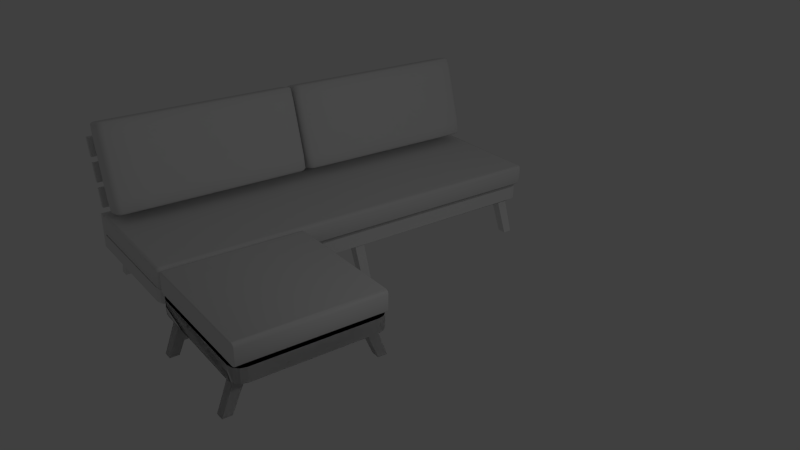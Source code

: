 # Source: chottoCouch.blend  (saved by Blender 2.76.0; exported with 4.5.12 LTS)
import bpy
from mathutils import Matrix  # noqa: F401  (used for matrix-valued properties, if any)

bpy.ops.wm.read_factory_settings(use_empty=True)
scene = bpy.context.scene
scene.name = 'Scene'

# ---- collections
col_collection_1 = bpy.data.collections.new('Collection 1'); scene.collection.children.link(col_collection_1)

# ---- materials (node trees are filled in below, after node groups)
mat_material_002 = bpy.data.materials.new('Material.002')
mat_material_002.alpha_threshold = 0.0
mat_material_002.use_transparent_shadow = False
mat_material_002.roughness = 0.5
mat_material_001 = bpy.data.materials.new('Material.001')
mat_material_001.alpha_threshold = 0.0
mat_material_001.use_transparent_shadow = False
mat_material_001.roughness = 0.5
mat_material_001.specular_intensity = 0.1
mat_material_003 = bpy.data.materials.new('Material.003')
mat_material_003.alpha_threshold = 0.0
mat_material_003.use_transparent_shadow = False
mat_material_003.roughness = 0.5
mat_material_003.specular_intensity = 0.1
mat_material_004 = bpy.data.materials.new('Material.004')
mat_material_004.alpha_threshold = 0.0
mat_material_004.use_transparent_shadow = False
mat_material_004.roughness = 0.6
mat_material_004.specular_intensity = 0.1
mat_material_005 = bpy.data.materials.new('Material.005')
mat_material_005.alpha_threshold = 0.0
mat_material_005.use_transparent_shadow = False
mat_material_005.roughness = 0.6
mat_material_005.specular_intensity = 0.1

# ---- material node trees

# ---- world
world_world = bpy.data.worlds.new('World'); scene.world = world_world
world_world.color = (0.05088, 0.05088, 0.05088)
world_world.use_sun_shadow = False
world_world.sun_shadow_jitter_overblur = 0.0
world_world.cycles.sampling_method = 'MANUAL'
world_world.cycles.sample_map_resolution = 256

# ---- cameras
cam_camera = bpy.data.cameras.new('Camera')
cam_camera.clip_end = 100.0
cam_camera.lens = 35.0
cam_camera.sensor_width = 32.0
cam_camera.sensor_height = 18.0
cam_camera.ortho_scale = 7.314
cam_camera.dof.focus_distance = 0.0
cam_camera.dof.aperture_fstop = 128.0

# ---- lights
light_lamp = bpy.data.lights.new('Lamp', 'POINT')
light_lamp.transmission_factor = 0.0
light_lamp.cutoff_distance = 30.0
light_lamp.energy = 100.0
light_lamp.shadow_buffer_clip_start = 1.001
light_lamp.shadow_soft_size = 0.1
light_lamp.shadow_maximum_resolution = 0.006
light_lamp.use_absolute_resolution = True
light_lamp.cycles.use_multiple_importance_sampling = False

# ---- meshes
me_cube_005 = bpy.data.meshes.new('Cube.005')
me_cube_005.from_pydata([(0.9078, 0.7913, 0.1231), (0.7578, 0.7913, 0.1231), (0.7578, 0.6443, 0.1231), (0.9078, 0.6443, 0.1231), (1.097, 0.7802, -0.3769), (0.969, 0.7802, -0.3769), (0.969, 0.6553, -0.3769), (1.097, 0.6553, -0.3769), (1.008, 0.7423, 0.1231), (0.8415, 0.9842, 0.1231), (0.9221, 0.9615, 0.1231), (0.9814, 0.9034, 0.1231), (1.005, 0.8245, 0.1231), (1.005, 0.8244, 0.3231), (0.9814, 0.9033, 0.3231), (0.9222, 0.9614, 0.3231), (0.8416, 0.9841, 0.3231), (-1.081, 0.6553, -0.3769), (-0.9078, 0.7913, 0.1231), (-0.7578, 0.7913, 0.1231), (-0.7578, 0.6443, 0.1231), (-0.9078, 0.6443, 0.1231), (-1.097, 0.7802, -0.3769), (-0.969, 0.7802, -0.3769), (-0.969, 0.6553, -0.3769), (-1.097, 0.6553, -0.3769), (-1.008, 0.7423, 0.1231), (-0.8415, 0.9842, 0.1231), (-0.9221, 0.9615, 0.1231), (-0.9814, 0.9034, 0.1231), (-1.005, 0.8245, 0.1231), (-1.005, 0.8244, 0.3231), (-0.9814, 0.9033, 0.3231), (-0.9222, 0.9614, 0.3231), (-0.8416, 0.9841, 0.3231), (1.081, 0.6553, -0.3769), (0.9078, -0.7913, 0.1231), (0.7578, -0.7913, 0.1231), (0.7578, -0.6443, 0.1231), (0.9078, -0.6443, 0.1231), (1.097, -0.7802, -0.3769), (0.969, -0.7802, -0.3769), (0.969, -0.6553, -0.3769), (1.097, -0.6553, -0.3769), (1.008, -0.7423, 0.1231), (0.8415, -0.9842, 0.1231), (0.9221, -0.9615, 0.1231), (0.9814, -0.9034, 0.1231), (1.005, -0.8245, 0.1231), (1.005, -0.8244, 0.3231), (0.9814, -0.9033, 0.3231), (0.9222, -0.9614, 0.3231), (0.8416, -0.9841, 0.3231), (-1.081, -0.6553, -0.3769), (1.008, 0.0, 0.1231), (-0.9078, -0.7913, 0.1231), (-0.7578, -0.7913, 0.1231), (-0.7578, -0.6443, 0.1231), (-0.9078, -0.6443, 0.1231), (-1.097, -0.7802, -0.3769), (-0.969, -0.7802, -0.3769), (-0.969, -0.6553, -0.3769), (-1.097, -0.6553, -0.3769), (-1.008, -0.7423, 0.1231), (-0.8415, -0.9842, 0.1231), (-0.9221, -0.9615, 0.1231), (-0.9814, -0.9034, 0.1231), (-1.005, -0.8245, 0.1231), (-1.005, -0.8244, 0.3231), (-0.9814, -0.9033, 0.3231), (-0.9222, -0.9614, 0.3231), (-0.8416, -0.9841, 0.3231), (1.081, -0.6553, -0.3769), (-1.008, 0.0, 0.1231)], [(8, 0), (26, 18), (8, 44), (44, 36), (63, 55)], [(1, 2, 3, 0), (5, 4, 7, 6), (3, 7, 4, 0), (1, 5, 6, 2), (2, 6, 7, 3), (0, 4, 5, 1), (13, 12, 11, 14), (14, 11, 10, 15), (15, 10, 9, 16), (68, 31, 30, 73, 67), (52, 71, 64, 45), (19, 18, 21, 20), (23, 24, 25, 22), (21, 18, 22, 25), (19, 20, 24, 23), (20, 21, 25, 24), (18, 19, 23, 22), (31, 32, 29, 30), (32, 33, 28, 29), (33, 34, 27, 28), (9, 27, 34, 16), (45, 64, 65, 66, 67, 63, 73, 26, 30, 29, 28, 27, 9, 10, 11, 12, 8, 54, 44, 48, 47, 46), (49, 48, 54, 12, 13), (37, 36, 39, 38), (41, 42, 43, 40), (39, 36, 40, 43), (37, 38, 42, 41), (38, 39, 43, 42), (36, 37, 41, 40), (49, 50, 47, 48), (50, 51, 46, 47), (51, 52, 45, 46), (16, 34, 33, 32, 31, 68, 69, 70, 71, 52, 51, 50, 49, 13, 14, 15), (56, 57, 58, 55), (60, 59, 62, 61), (58, 62, 59, 55), (56, 60, 61, 57), (57, 61, 62, 58), (55, 59, 60, 56), (68, 67, 66, 69), (69, 66, 65, 70), (70, 65, 64, 71)])
me_cube_005.materials.append(mat_material_002)
me_cube_005.use_remesh_preserve_volume = False
me_cube_005.use_remesh_preserve_attributes = False
me_cube_005.use_mirror_vertex_groups = False
me_cube_005.update()
me_cube_003 = bpy.data.meshes.new('Cube.003')
me_cube_003.from_pydata([(-1.077, 0.663, 1.67), (-1.063, 0.555, 1.481), (-1.095, 0.5561, 1.659), (-1.107, 0.5553, 1.637), (-0.9851, 0.1352, 1.695), (-0.9317, 0.09066, 1.516), (-0.9857, 0.1154, 1.687), (-0.9818, 0.09789, 1.67), (-1.087, 0.1872, 1.667), (-1.074, 0.1748, 1.478), (-1.106, 0.181, 1.655), (-1.118, 0.1766, 1.633), (-1.075, 0.1527, 1.67), (-1.053, 0.1196, 1.483), (-1.089, 0.1376, 1.659), (-1.097, 0.1249, 1.639), (-1.041, 0.1382, 1.68), (-0.9975, 0.09476, 1.498), (-1.046, 0.1187, 1.671), (-1.046, 0.1018, 1.653), (-0.9842, 2.94, 1.695), (-0.9317, 2.984, 1.516), (-0.9852, 2.96, 1.687), (-0.9816, 2.977, 1.67), (-1.077, 2.413, 1.67), (-1.063, 2.52, 1.481), (-1.095, 2.519, 1.659), (-1.107, 2.52, 1.637), (-1.04, 2.937, 1.68), (-0.9975, 2.98, 1.498), (-1.046, 2.956, 1.671), (-1.046, 2.973, 1.653), (-1.075, 2.922, 1.67), (-1.053, 2.955, 1.483), (-1.089, 2.937, 1.659), (-1.097, 2.95, 1.639), (-1.087, 2.888, 1.667), (-1.074, 2.9, 1.478), (-1.106, 2.894, 1.655), (-1.118, 2.898, 1.633), (-0.9173, 0.1352, 1.713), (-0.8593, 0.09066, 1.536), (-0.9149, 0.1154, 1.706), (-0.9098, 0.09789, 1.689), (-0.7868, 0.662, 1.749), (-0.6661, 0.555, 1.589), (-0.7615, 0.5555, 1.749), (-0.7372, 0.5551, 1.737), (-0.8618, 0.1382, 1.728), (-0.7943, 0.09476, 1.553), (-0.855, 0.1187, 1.722), (-0.8463, 0.1018, 1.706), (-0.8262, 0.1527, 1.738), (-0.7373, 0.1196, 1.568), (-0.8103, 0.1377, 1.734), (-0.793, 0.1249, 1.721), (-0.8088, 0.187, 1.742), (-0.7075, 0.1748, 1.577), (-0.7878, 0.1809, 1.741), (-0.7655, 0.1766, 1.728), (-0.7868, 2.412, 1.749), (-0.6661, 2.52, 1.589), (-0.7615, 2.519, 1.749), (-0.7372, 2.52, 1.737), (-0.9164, 2.94, 1.713), (-0.8593, 2.984, 1.536), (-0.9144, 2.96, 1.706), (-0.9096, 2.977, 1.689), (-0.8088, 2.888, 1.742), (-0.7075, 2.9, 1.577), (-0.7878, 2.894, 1.741), (-0.7655, 2.898, 1.728), (-0.8262, 2.922, 1.738), (-0.7373, 2.955, 1.568), (-0.8103, 2.937, 1.734), (-0.793, 2.95, 1.721), (-0.8616, 2.937, 1.728), (-0.7943, 2.98, 1.553), (-0.855, 2.956, 1.722), (-0.8463, 2.973, 1.706), (-0.6104, 0.1579, 0.5039), (-0.6783, 0.09107, 0.7023), (-0.6178, 0.1282, 0.5128), (-0.6282, 0.1019, 0.5374), (-0.8092, 0.555, 0.6678), (-0.6824, 0.6627, 0.4851), (-0.7495, 0.5552, 0.5055), (-0.7149, 0.5558, 0.4873), (-0.7441, 0.09518, 0.6846), (-0.6614, 0.1599, 0.4902), (-0.6916, 0.1057, 0.5203), (-0.6758, 0.1311, 0.4971), (-0.7989, 0.1199, 0.6698), (-0.6861, 0.1688, 0.4835), (-0.741, 0.1279, 0.507), (-0.7128, 0.147, 0.4872), (-0.8206, 0.1749, 0.6641), (-0.6935, 0.193, 0.4816), (-0.7605, 0.1775, 0.5019), (-0.7266, 0.1841, 0.4836), (-0.6824, 2.411, 0.4851), (-0.8092, 2.52, 0.6678), (-0.7149, 2.518, 0.4873), (-0.7495, 2.52, 0.5055), (-0.6784, 2.984, 0.7023), (-0.6118, 2.917, 0.5035), (-0.6285, 2.973, 0.5373), (-0.6187, 2.947, 0.5125), (-0.6935, 2.882, 0.4816), (-0.8206, 2.9, 0.6641), (-0.7266, 2.891, 0.4836), (-0.7605, 2.897, 0.5019), (-0.686, 2.906, 0.4835), (-0.7989, 2.955, 0.6698), (-0.7128, 2.928, 0.4872), (-0.741, 2.947, 0.507), (-0.6617, 2.915, 0.4901), (-0.744, 2.98, 0.6846), (-0.6759, 2.944, 0.4971), (-0.6916, 2.969, 0.5203), (-0.4401, 0.6641, 0.5506), (-0.4132, 0.555, 0.7755), (-0.41, 0.5566, 0.5698), (-0.3895, 0.5555, 0.6029), (-0.6059, 0.09107, 0.7218), (-0.5446, 0.1579, 0.5217), (-0.5567, 0.1019, 0.5567), (-0.5481, 0.1282, 0.5316), (-0.4596, 0.1933, 0.5446), (-0.4546, 0.1749, 0.7628), (-0.4347, 0.1841, 0.5622), (-0.4171, 0.1775, 0.5945), (-0.4705, 0.1687, 0.5416), (-0.4843, 0.1199, 0.7546), (-0.4535, 0.147, 0.557), (-0.4433, 0.1279, 0.5872), (-0.4954, 0.1599, 0.5349), (-0.541, 0.09517, 0.7393), (-0.4917, 0.1311, 0.5467), (-0.4944, 0.1057, 0.5734), (-0.546, 2.917, 0.5213), (-0.606, 2.984, 0.7218), (-0.5489, 2.947, 0.5313), (-0.557, 2.973, 0.5566), (-0.4132, 2.52, 0.7755), (-0.44, 2.412, 0.5506), (-0.3895, 2.52, 0.6029), (-0.41, 2.519, 0.5698), (-0.4957, 2.915, 0.5348), (-0.541, 2.98, 0.7393), (-0.4917, 2.944, 0.5467), (-0.4944, 2.969, 0.5734), (-0.4705, 2.906, 0.5416), (-0.4842, 2.955, 0.7546), (-0.4535, 2.928, 0.557), (-0.4433, 2.947, 0.5872), (-0.4596, 2.882, 0.5446), (-0.4546, 2.9, 0.7628), (-0.4347, 2.891, 0.5622), (-0.4171, 2.897, 0.5945)], [], [(41, 5, 81, 124), (77, 149, 141, 65), (1, 25, 101, 84), (96, 9, 1, 84), (21, 104, 117, 29), (37, 109, 101, 25), (21, 65, 141, 104), (92, 13, 9, 96), (88, 17, 13, 92), (33, 113, 109, 37), (29, 117, 113, 33), (53, 133, 129, 57), (61, 45, 121, 144), (61, 144, 157, 69), (69, 157, 153, 73), (41, 124, 137, 49), (49, 137, 133, 53), (73, 153, 149, 77), (57, 129, 121, 45), (81, 5, 17, 88), (4, 16, 18, 6), (6, 18, 19, 7), (7, 19, 17, 5), (16, 12, 14, 18), (18, 14, 15, 19), (19, 15, 13, 17), (12, 8, 10, 14), (14, 10, 11, 15), (15, 11, 9, 13), (8, 0, 2, 10), (10, 2, 3, 11), (11, 3, 1, 9), (28, 20, 22, 30), (30, 22, 23, 31), (31, 23, 21, 29), (32, 28, 30, 34), (34, 30, 31, 35), (35, 31, 29, 33), (36, 32, 34, 38), (38, 34, 35, 39), (39, 35, 33, 37), (24, 36, 38, 26), (26, 38, 39, 27), (27, 39, 37, 25), (68, 60, 62, 70), (70, 62, 63, 71), (71, 63, 61, 69), (72, 68, 70, 74), (74, 70, 71, 75), (75, 71, 69, 73), (76, 72, 74, 78), (78, 74, 75, 79), (79, 75, 73, 77), (64, 76, 78, 66), (66, 78, 79, 67), (67, 79, 77, 65), (48, 40, 42, 50), (50, 42, 43, 51), (51, 43, 41, 49), (52, 48, 50, 54), (54, 50, 51, 55), (55, 51, 49, 53), (56, 52, 54, 58), (58, 54, 55, 59), (59, 55, 53, 57), (44, 56, 58, 46), (46, 58, 59, 47), (47, 59, 57, 45), (0, 24, 26, 2), (2, 26, 27, 3), (3, 27, 25, 1), (40, 4, 6, 42), (42, 6, 7, 43), (43, 7, 5, 41), (45, 61, 63, 47), (47, 63, 62, 46), (46, 62, 60, 44), (65, 21, 23, 67), (67, 23, 22, 66), (66, 22, 20, 64), (40, 48, 52, 56, 44, 60, 68, 72, 76, 64, 20, 28, 32, 36, 24, 0, 8, 12, 16, 4), (89, 80, 82, 91), (91, 82, 83, 90), (90, 83, 81, 88), (93, 89, 91, 95), (95, 91, 90, 94), (94, 90, 88, 92), (97, 93, 95, 99), (99, 95, 94, 98), (98, 94, 92, 96), (85, 97, 99, 87), (87, 99, 98, 86), (86, 98, 96, 84), (105, 116, 118, 107), (107, 118, 119, 106), (106, 119, 117, 104), (116, 112, 114, 118), (118, 114, 115, 119), (119, 115, 113, 117), (112, 108, 110, 114), (114, 110, 111, 115), (115, 111, 109, 113), (108, 100, 102, 110), (110, 102, 103, 111), (111, 103, 101, 109), (145, 156, 158, 147), (147, 158, 159, 146), (146, 159, 157, 144), (156, 152, 154, 158), (158, 154, 155, 159), (159, 155, 153, 157), (152, 148, 150, 154), (154, 150, 151, 155), (155, 151, 149, 153), (148, 140, 142, 150), (150, 142, 143, 151), (151, 143, 141, 149), (125, 136, 138, 127), (127, 138, 139, 126), (126, 139, 137, 124), (136, 132, 134, 138), (138, 134, 135, 139), (139, 135, 133, 137), (132, 128, 130, 134), (134, 130, 131, 135), (135, 131, 129, 133), (128, 120, 122, 130), (130, 122, 123, 131), (131, 123, 121, 129), (100, 85, 87, 102), (102, 87, 86, 103), (103, 86, 84, 101), (124, 81, 83, 126), (126, 83, 82, 127), (127, 82, 80, 125), (104, 141, 143, 106), (106, 143, 142, 107), (107, 142, 140, 105), (144, 121, 123, 146), (146, 123, 122, 147), (147, 122, 120, 145), (80, 89, 93, 97, 85, 100, 108, 112, 116, 105, 140, 148, 152, 156, 145, 120, 128, 132, 136, 125)])
me_cube_003.polygons.foreach_set('use_smooth', [True] * 142)
me_cube_003.materials.append(mat_material_001)
me_cube_003.use_remesh_preserve_volume = False
me_cube_003.use_remesh_preserve_attributes = False
me_cube_003.use_mirror_vertex_groups = False
me_cube_003.update()
me_cube_002 = bpy.data.meshes.new('Cube.002')
me_cube_002.from_pydata([(-1.077, -0.513, 1.67), (-1.063, -0.405, 1.481), (-1.095, -0.4061, 1.659), (-1.107, -0.4053, 1.637), (-0.9851, 0.01477, 1.695), (-0.9317, 0.05934, 1.516), (-0.9857, 0.03461, 1.687), (-0.9818, 0.05211, 1.67), (-1.087, -0.03716, 1.667), (-1.074, -0.0248, 1.478), (-1.106, -0.03097, 1.655), (-1.118, -0.02657, 1.633), (-1.075, -0.002654, 1.67), (-1.053, 0.03041, 1.483), (-1.089, 0.01237, 1.659), (-1.097, 0.02511, 1.639), (-1.041, 0.0118, 1.68), (-0.9975, 0.05524, 1.498), (-1.046, 0.03128, 1.671), (-1.046, 0.04822, 1.653), (-0.9842, -2.79, 1.695), (-0.9317, -2.834, 1.516), (-0.9852, -2.81, 1.687), (-0.9816, -2.827, 1.67), (-1.077, -2.263, 1.67), (-1.063, -2.37, 1.481), (-1.095, -2.369, 1.659), (-1.107, -2.37, 1.637), (-1.04, -2.787, 1.68), (-0.9975, -2.83, 1.498), (-1.046, -2.806, 1.671), (-1.046, -2.823, 1.653), (-1.075, -2.772, 1.67), (-1.053, -2.805, 1.483), (-1.089, -2.787, 1.659), (-1.097, -2.8, 1.639), (-1.087, -2.738, 1.667), (-1.074, -2.75, 1.478), (-1.106, -2.744, 1.655), (-1.118, -2.748, 1.633), (-0.9173, 0.01478, 1.713), (-0.8593, 0.05934, 1.536), (-0.9149, 0.03461, 1.706), (-0.9098, 0.05211, 1.689), (-0.7868, -0.512, 1.749), (-0.6661, -0.405, 1.589), (-0.7615, -0.4055, 1.749), (-0.7372, -0.4051, 1.737), (-0.8618, 0.0118, 1.728), (-0.7943, 0.05524, 1.553), (-0.855, 0.03128, 1.722), (-0.8463, 0.04821, 1.706), (-0.8262, -0.002676, 1.738), (-0.7373, 0.03039, 1.568), (-0.8103, 0.01234, 1.734), (-0.793, 0.02508, 1.721), (-0.8088, -0.03698, 1.742), (-0.7075, -0.02483, 1.577), (-0.7878, -0.03092, 1.741), (-0.7655, -0.02659, 1.728), (-0.7868, -2.262, 1.749), (-0.6661, -2.37, 1.589), (-0.7615, -2.369, 1.749), (-0.7372, -2.37, 1.737), (-0.9164, -2.79, 1.713), (-0.8593, -2.834, 1.536), (-0.9144, -2.81, 1.706), (-0.9096, -2.827, 1.689), (-0.8088, -2.738, 1.742), (-0.7075, -2.75, 1.577), (-0.7878, -2.744, 1.741), (-0.7655, -2.748, 1.728), (-0.8262, -2.772, 1.738), (-0.7373, -2.805, 1.568), (-0.8103, -2.787, 1.734), (-0.793, -2.8, 1.721), (-0.8616, -2.787, 1.728), (-0.7943, -2.83, 1.553), (-0.855, -2.806, 1.722), (-0.8463, -2.823, 1.706), (-0.6104, -0.007886, 0.5039), (-0.6783, 0.05893, 0.7023), (-0.6178, 0.02183, 0.5128), (-0.6282, 0.04808, 0.5374), (-0.8092, -0.405, 0.6678), (-0.6824, -0.5127, 0.4851), (-0.7495, -0.4052, 0.5055), (-0.7149, -0.4058, 0.4873), (-0.7441, 0.05482, 0.6846), (-0.6614, -0.009882, 0.4902), (-0.6916, 0.04429, 0.5203), (-0.6758, 0.01888, 0.4971), (-0.7989, 0.03007, 0.6698), (-0.6861, -0.01876, 0.4835), (-0.741, 0.0221, 0.507), (-0.7128, 0.002995, 0.4872), (-0.8206, -0.02491, 0.6641), (-0.6935, -0.04304, 0.4816), (-0.7605, -0.02755, 0.5019), (-0.7266, -0.03405, 0.4836), (-0.6824, -2.261, 0.4851), (-0.8092, -2.37, 0.6678), (-0.7149, -2.368, 0.4873), (-0.7495, -2.37, 0.5055), (-0.6784, -2.834, 0.7023), (-0.6118, -2.767, 0.5035), (-0.6285, -2.823, 0.5373), (-0.6187, -2.797, 0.5125), (-0.6935, -2.732, 0.4816), (-0.8206, -2.75, 0.6641), (-0.7266, -2.741, 0.4836), (-0.7605, -2.747, 0.5019), (-0.686, -2.756, 0.4835), (-0.7989, -2.805, 0.6698), (-0.7128, -2.778, 0.4872), (-0.741, -2.797, 0.507), (-0.6617, -2.765, 0.4901), (-0.744, -2.83, 0.6846), (-0.6759, -2.794, 0.4971), (-0.6916, -2.819, 0.5203), (-0.4401, -0.5141, 0.5506), (-0.4132, -0.405, 0.7755), (-0.41, -0.4066, 0.5698), (-0.3895, -0.4055, 0.6029), (-0.6059, 0.05893, 0.7218), (-0.5446, -0.007895, 0.5217), (-0.5567, 0.04808, 0.5567), (-0.5481, 0.02183, 0.5316), (-0.4596, -0.04333, 0.5446), (-0.4546, -0.02489, 0.7628), (-0.4347, -0.03414, 0.5622), (-0.4171, -0.02754, 0.5945), (-0.4705, -0.01875, 0.5416), (-0.4843, 0.03009, 0.7546), (-0.4535, 0.00302, 0.557), (-0.4433, 0.02214, 0.5872), (-0.4954, -0.009882, 0.5349), (-0.541, 0.05483, 0.7393), (-0.4917, 0.01889, 0.5467), (-0.4944, 0.04429, 0.5734), (-0.546, -2.767, 0.5213), (-0.606, -2.834, 0.7218), (-0.5489, -2.797, 0.5313), (-0.557, -2.823, 0.5566), (-0.4132, -2.37, 0.7755), (-0.44, -2.262, 0.5506), (-0.3895, -2.37, 0.6029), (-0.41, -2.369, 0.5698), (-0.4957, -2.765, 0.5348), (-0.541, -2.83, 0.7393), (-0.4917, -2.794, 0.5467), (-0.4944, -2.819, 0.5734), (-0.4705, -2.756, 0.5416), (-0.4842, -2.805, 0.7546), (-0.4535, -2.778, 0.557), (-0.4433, -2.797, 0.5872), (-0.4596, -2.732, 0.5446), (-0.4546, -2.75, 0.7628), (-0.4347, -2.741, 0.5622), (-0.4171, -2.747, 0.5945)], [], [(41, 124, 81, 5), (77, 65, 141, 149), (1, 84, 101, 25), (96, 84, 1, 9), (21, 29, 117, 104), (37, 25, 101, 109), (21, 104, 141, 65), (92, 96, 9, 13), (88, 92, 13, 17), (33, 37, 109, 113), (29, 33, 113, 117), (53, 57, 129, 133), (61, 144, 121, 45), (61, 69, 157, 144), (69, 73, 153, 157), (41, 49, 137, 124), (49, 53, 133, 137), (73, 77, 149, 153), (57, 45, 121, 129), (81, 88, 17, 5), (4, 6, 18, 16), (6, 7, 19, 18), (7, 5, 17, 19), (16, 18, 14, 12), (18, 19, 15, 14), (19, 17, 13, 15), (12, 14, 10, 8), (14, 15, 11, 10), (15, 13, 9, 11), (8, 10, 2, 0), (10, 11, 3, 2), (11, 9, 1, 3), (28, 30, 22, 20), (30, 31, 23, 22), (31, 29, 21, 23), (32, 34, 30, 28), (34, 35, 31, 30), (35, 33, 29, 31), (36, 38, 34, 32), (38, 39, 35, 34), (39, 37, 33, 35), (24, 26, 38, 36), (26, 27, 39, 38), (27, 25, 37, 39), (68, 70, 62, 60), (70, 71, 63, 62), (71, 69, 61, 63), (72, 74, 70, 68), (74, 75, 71, 70), (75, 73, 69, 71), (76, 78, 74, 72), (78, 79, 75, 74), (79, 77, 73, 75), (64, 66, 78, 76), (66, 67, 79, 78), (67, 65, 77, 79), (48, 50, 42, 40), (50, 51, 43, 42), (51, 49, 41, 43), (52, 54, 50, 48), (54, 55, 51, 50), (55, 53, 49, 51), (56, 58, 54, 52), (58, 59, 55, 54), (59, 57, 53, 55), (44, 46, 58, 56), (46, 47, 59, 58), (47, 45, 57, 59), (0, 2, 26, 24), (2, 3, 27, 26), (3, 1, 25, 27), (40, 42, 6, 4), (42, 43, 7, 6), (43, 41, 5, 7), (45, 47, 63, 61), (47, 46, 62, 63), (46, 44, 60, 62), (65, 67, 23, 21), (67, 66, 22, 23), (66, 64, 20, 22), (40, 4, 16, 12, 8, 0, 24, 36, 32, 28, 20, 64, 76, 72, 68, 60, 44, 56, 52, 48), (89, 91, 82, 80), (91, 90, 83, 82), (90, 88, 81, 83), (93, 95, 91, 89), (95, 94, 90, 91), (94, 92, 88, 90), (97, 99, 95, 93), (99, 98, 94, 95), (98, 96, 92, 94), (85, 87, 99, 97), (87, 86, 98, 99), (86, 84, 96, 98), (105, 107, 118, 116), (107, 106, 119, 118), (106, 104, 117, 119), (116, 118, 114, 112), (118, 119, 115, 114), (119, 117, 113, 115), (112, 114, 110, 108), (114, 115, 111, 110), (115, 113, 109, 111), (108, 110, 102, 100), (110, 111, 103, 102), (111, 109, 101, 103), (145, 147, 158, 156), (147, 146, 159, 158), (146, 144, 157, 159), (156, 158, 154, 152), (158, 159, 155, 154), (159, 157, 153, 155), (152, 154, 150, 148), (154, 155, 151, 150), (155, 153, 149, 151), (148, 150, 142, 140), (150, 151, 143, 142), (151, 149, 141, 143), (125, 127, 138, 136), (127, 126, 139, 138), (126, 124, 137, 139), (136, 138, 134, 132), (138, 139, 135, 134), (139, 137, 133, 135), (132, 134, 130, 128), (134, 135, 131, 130), (135, 133, 129, 131), (128, 130, 122, 120), (130, 131, 123, 122), (131, 129, 121, 123), (100, 102, 87, 85), (102, 103, 86, 87), (103, 101, 84, 86), (124, 126, 83, 81), (126, 127, 82, 83), (127, 125, 80, 82), (104, 106, 143, 141), (106, 107, 142, 143), (107, 105, 140, 142), (144, 146, 123, 121), (146, 147, 122, 123), (147, 145, 120, 122), (80, 125, 136, 132, 128, 120, 145, 156, 152, 148, 140, 105, 116, 112, 108, 100, 85, 97, 93, 89)])
me_cube_002.polygons.foreach_set('use_smooth', [True] * 142)
me_cube_002.materials.append(mat_material_003)
me_cube_002.use_remesh_preserve_volume = False
me_cube_002.use_remesh_preserve_attributes = False
me_cube_002.use_mirror_vertex_groups = False
me_cube_002.update()
me_cube_001 = bpy.data.meshes.new('Cube.001')
me_cube_001.from_pydata([(-0.8335, 3.038, 0.377), (-0.8295, 3.013, 0.4203), (-0.8324, 3.032, 0.402), (-0.8395, 2.984, 0.427), (-0.8657, 3.029, 0.377), (-0.8526, 3.007, 0.4203), (-0.8622, 3.023, 0.402), (-0.845, 2.979, 0.427), (-0.8894, 3.005, 0.377), (-0.8672, 2.992, 0.4203), (-0.8835, 3.002, 0.402), (-0.8987, 2.973, 0.377), (-0.8739, 2.969, 0.4203), (-0.8921, 2.972, 0.402), (1.014, 2.973, 0.377), (0.9889, 2.969, 0.4203), (1.007, 2.972, 0.402), (0.96, 2.979, 0.427), (1.004, 3.005, 0.377), (0.9822, 2.992, 0.4203), (0.9985, 3.002, 0.402), (0.9545, 2.984, 0.427), (0.9808, 3.029, 0.377), (0.9676, 3.007, 0.4203), (0.9772, 3.023, 0.402), (0.9485, 3.038, 0.377), (0.9446, 3.013, 0.4203), (0.9475, 3.032, 0.402), (-0.8664, 2.968, 0.1294), (-0.8964, 2.973, 0.1595), (-0.8606, 2.988, 0.1294), (-0.8873, 3.004, 0.1595), (-0.8487, 3.0, 0.1294), (-0.8645, 3.027, 0.1595), (-0.8284, 3.006, 0.1294), (-0.8332, 3.036, 0.1595), (0.9433, 3.006, 0.1294), (0.9481, 3.036, 0.1595), (0.9637, 3.0, 0.1294), (0.9795, 3.027, 0.1595), (0.9755, 2.988, 0.1294), (1.002, 3.004, 0.1595), (0.9814, 2.968, 0.1294), (1.011, 2.973, 0.1595), (-0.8335, -2.888, 0.377), (-0.8295, -2.863, 0.4203), (-0.8324, -2.882, 0.402), (-0.8395, -2.834, 0.427), (-0.8657, -2.879, 0.377), (-0.8526, -2.857, 0.4203), (-0.8622, -2.873, 0.402), (-0.845, -2.829, 0.427), (-0.8894, -2.855, 0.377), (-0.8672, -2.842, 0.4203), (-0.8835, -2.852, 0.402), (-0.8987, -2.823, 0.377), (-0.8739, -2.819, 0.4203), (-0.8921, -2.822, 0.402), (1.014, -2.823, 0.377), (0.9889, -2.819, 0.4203), (1.007, -2.822, 0.402), (0.96, -2.829, 0.427), (1.004, -2.855, 0.377), (0.9822, -2.842, 0.4203), (0.9985, -2.852, 0.402), (0.9545, -2.834, 0.427), (0.9808, -2.879, 0.377), (0.9676, -2.857, 0.4203), (0.9772, -2.873, 0.402), (0.9485, -2.888, 0.377), (0.9446, -2.863, 0.4203), (0.9475, -2.882, 0.402), (-0.8664, -2.818, 0.1294), (-0.8964, -2.823, 0.1595), (-0.8606, -2.838, 0.1294), (-0.8873, -2.854, 0.1595), (-0.8487, -2.85, 0.1294), (-0.8645, -2.877, 0.1595), (-0.8284, -2.856, 0.1294), (-0.8332, -2.886, 0.1595), (0.9433, -2.856, 0.1294), (0.9481, -2.886, 0.1595), (0.9637, -2.85, 0.1294), (0.9795, -2.877, 0.1595), (0.9755, -2.838, 0.1294), (1.002, -2.854, 0.1595), (0.9814, -2.818, 0.1294), (1.011, -2.823, 0.1595)], [], [(18, 41, 39, 22), (72, 73, 29, 28), (12, 56, 53, 51, 7, 9), (15, 59, 60, 16), (87, 43, 14, 58), (5, 1, 2, 6), (6, 2, 0, 4), (7, 3, 5, 9), (9, 5, 6, 10), (10, 6, 4, 8), (3, 21, 23, 26, 1, 5), (12, 9, 10, 13), (13, 10, 8, 11), (36, 34, 35, 37), (2, 27, 25, 0), (19, 15, 16, 20), (20, 16, 14, 18), (21, 17, 19, 23), (23, 19, 20, 24), (24, 20, 18, 22), (26, 23, 24, 27), (27, 24, 22, 25), (11, 55, 57, 13), (1, 26, 27, 2), (34, 32, 33, 35), (22, 39, 37, 25), (32, 30, 31, 33), (0, 25, 37, 35), (30, 28, 29, 31), (14, 43, 41, 18), (13, 57, 56, 12), (4, 33, 31, 8), (16, 60, 58, 14), (17, 61, 63, 59, 15, 19), (42, 40, 41, 43), (55, 11, 29, 73), (40, 38, 39, 41), (0, 35, 33, 4), (38, 36, 37, 39), (7, 51, 47, 65, 61, 17, 21, 3), (87, 86, 42, 43), (8, 31, 29, 11), (62, 66, 83, 85), (49, 50, 46, 45), (50, 48, 44, 46), (51, 53, 49, 47), (53, 54, 50, 49), (54, 52, 48, 50), (47, 49, 45, 70, 67, 65), (56, 57, 54, 53), (57, 55, 52, 54), (80, 81, 79, 78), (46, 44, 69, 71), (63, 64, 60, 59), (64, 62, 58, 60), (65, 67, 63, 61), (67, 68, 64, 63), (68, 66, 62, 64), (70, 71, 68, 67), (71, 69, 66, 68), (45, 46, 71, 70), (78, 79, 77, 76), (66, 69, 81, 83), (76, 77, 75, 74), (44, 79, 81, 69), (74, 75, 73, 72), (58, 62, 85, 87), (48, 52, 75, 77), (86, 87, 85, 84), (84, 85, 83, 82), (44, 48, 77, 79), (82, 83, 81, 80), (52, 55, 73, 75), (86, 84, 82, 80, 78, 76, 74, 72, 28, 30, 32, 34, 36, 38, 40, 42)])
me_cube_001.polygons.foreach_set('use_smooth', [True] * 74)
me_cube_001.materials.append(mat_material_004)
me_cube_001.use_remesh_preserve_volume = False
me_cube_001.use_remesh_preserve_attributes = False
me_cube_001.use_mirror_vertex_groups = False
me_cube_001.update()
me_cube = bpy.data.meshes.new('Cube')
me_cube.from_pydata([(0.9, 2.816, -0.1), (0.75, 2.816, -0.1), (0.75, 2.669, -0.1), (0.9, 2.669, -0.1), (1.089, 2.805, -0.6), (0.9613, 2.805, -0.6), (0.9613, 2.68, -0.6), (1.089, 2.68, -0.6), (1.0, 2.767, -0.1), (0.8338, 3.008, -0.1), (0.9143, 2.986, -0.1), (0.9736, 2.928, -0.1), (0.9968, 2.849, -0.1), (0.9968, 2.849, 0.1), (0.9737, 2.928, 0.1), (0.9144, 2.986, 0.1), (0.8339, 3.008, 0.1), (0.9, 0.1451, -0.1), (0.75, 0.1451, -0.1), (1.089, 0.1395, -0.6), (0.9613, 0.1395, -0.6), (-0.9, 2.816, -0.1), (-0.75, 2.816, -0.1), (-0.75, 2.669, -0.1), (-0.9, 2.669, -0.1), (-1.089, 2.805, -0.6), (-0.9613, 2.805, -0.6), (-0.9613, 2.68, -0.6), (-1.089, 2.68, -0.6), (-0.9, 0.1451, -0.1), (-0.75, 0.1451, -0.1), (-1.089, 0.1395, -0.6), (-0.9613, 0.1395, -0.6), (-1.0, 3.012, -0.1), (-0.9, 3.012, 0.1), (-0.9, 3.012, 0.4), (-1.0, 3.012, 0.4), (-1.0, 2.816, 0.4), (-1.0, 2.669, 0.4), (-0.9, 2.816, 0.4), (-0.9, 2.669, 0.4), (-1.3, 2.816, 1.4), (-1.3, 2.669, 1.4), (-1.2, 2.816, 1.4), (-1.2, 2.669, 1.4), (-1.0, 0.1451, 0.4), (-0.9, 0.1451, 0.4), (-1.3, 0.1451, 1.4), (-1.2, 0.1451, 1.4), (-0.95, 2.816, 0.5667), (-1.0, 2.816, 0.7333), (-1.05, 2.816, 0.9), (-1.1, 2.816, 1.067), (-1.15, 2.816, 1.233), (-1.15, 2.669, 1.233), (-1.1, 2.669, 1.067), (-1.05, 2.669, 0.9), (-1.0, 2.669, 0.7333), (-0.95, 2.669, 0.5667), (-0.9373, 2.852, 0.525), (-1.012, 2.852, 0.775), (-1.037, 2.852, 0.8583), (-1.2, 2.852, 1.442), (-1.136, 2.852, 1.192), (-0.9312, 3.004, 0.525), (-1.004, 3.004, 0.775), (-1.028, 3.004, 0.8583), (-1.1, 3.004, 1.108), (-1.125, 3.004, 1.192), (-1.2, 3.004, 1.442), (-0.8808, 3.004, 0.525), (-0.9532, 3.004, 0.775), (-0.9769, 3.004, 0.8583), (-1.05, 3.004, 1.108), (-1.075, 3.004, 1.192), (-1.15, 3.004, 1.442), (1.0, 0.07156, -0.1), (0.9, -2.672, -0.1), (0.75, -2.672, -0.1), (0.75, -2.525, -0.1), (0.9, -2.525, -0.1), (1.089, -2.661, -0.6), (0.9613, -2.661, -0.6), (0.9613, -2.536, -0.6), (1.089, -2.536, -0.6), (1.0, -2.623, -0.1), (0.8338, -2.865, -0.1), (0.9143, -2.843, -0.1), (0.9736, -2.785, -0.1), (0.9968, -2.706, -0.1), (0.9968, -2.706, 0.1), (0.9737, -2.784, 0.1), (0.9144, -2.843, 0.1), (0.8339, -2.865, 0.1), (0.9, 0.07156, -0.1), (0.9, -0.001939, -0.1), (0.75, -0.001939, -0.1), (0.75, 0.07156, -0.1), (1.089, 0.003574, -0.6), (0.9613, 0.003574, -0.6), (-1.0, 0.07156, -0.1), (-1.0, 0.07156, 0.1), (-0.9, -2.672, -0.1), (-0.75, -2.672, -0.1), (-0.75, -2.525, -0.1), (-0.9, -2.525, -0.1), (-1.089, -2.661, -0.6), (-0.9613, -2.661, -0.6), (-0.9613, -2.536, -0.6), (-1.089, -2.536, -0.6), (-0.9, 0.07156, -0.1), (-0.9, -0.001939, -0.1), (-0.75, -0.001939, -0.1), (-0.75, 0.07156, -0.1), (-1.089, 0.003574, -0.6), (-0.9613, 0.003574, -0.6), (-1.0, -2.868, -0.1), (-0.9, 0.07156, 0.1), (-0.9, -2.868, 0.1), (-0.9, -2.868, 0.4), (-1.0, -2.868, 0.4), (-1.0, -2.672, 0.4), (-1.0, -2.525, 0.4), (-0.9, -2.672, 0.4), (-0.9, -2.525, 0.4), (-1.3, -2.672, 1.4), (-1.3, -2.525, 1.4), (-1.2, -2.672, 1.4), (-1.2, -2.525, 1.4), (-1.0, -0.001939, 0.4), (-0.9, -0.001939, 0.4), (-1.3, -0.001939, 1.4), (-1.2, -0.001939, 1.4), (-0.95, -2.672, 0.5667), (-1.0, -2.672, 0.7333), (-1.05, -2.672, 0.9), (-1.1, -2.672, 1.067), (-1.15, -2.672, 1.233), (-1.15, -2.525, 1.233), (-1.1, -2.525, 1.067), (-1.05, -2.525, 0.9), (-1.0, -2.525, 0.7333), (-0.95, -2.525, 0.5667), (-0.9373, -2.709, 0.525), (-1.012, -2.709, 0.775), (-1.037, -2.709, 0.8583), (-1.112, 0.07156, 1.108), (-1.2, -2.709, 1.442), (-1.136, -2.709, 1.192), (-0.9312, -2.861, 0.525), (-1.004, -2.861, 0.775), (-1.028, -2.861, 0.8583), (-1.1, -2.861, 1.108), (-1.125, -2.861, 1.192), (-1.2, -2.861, 1.442), (-0.8808, -2.861, 0.525), (-0.9532, -2.861, 0.775), (-0.9769, -2.861, 0.8583), (-1.05, -2.861, 1.108), (-1.075, -2.861, 1.192), (-1.15, -2.861, 1.442)], [(8, 0), (97, 94), (110, 100), (76, 113), (21, 33), (101, 117), (85, 77), (102, 116)], [(1, 2, 3, 0), (5, 4, 7, 6), (3, 7, 4, 0), (1, 5, 6, 2), (2, 6, 7, 3), (0, 4, 5, 1), (13, 12, 11, 14), (14, 11, 10, 15), (15, 10, 9, 16), (20, 99, 96, 97, 18), (19, 98, 99, 20), (18, 17, 19, 20), (42, 44, 43, 41), (26, 27, 28, 25), (24, 21, 25, 28), (22, 23, 27, 26), (23, 24, 28, 27), (21, 22, 26, 25), (116, 100, 33, 9, 10, 11, 12, 8, 76, 85, 89, 88, 87, 86), (116, 120, 121, 122, 129, 45, 38, 37, 36, 33, 100), (111, 110, 29, 31, 114), (30, 32, 31, 29), (13, 90, 89, 85, 76, 8, 12), (60, 65, 64, 59, 49, 50), (113, 112, 115, 32, 30), (129, 131, 47, 45), (131, 132, 48, 47), (46, 45, 47, 48), (45, 129, 122, 121, 120, 119, 123, 124, 130, 46, 40, 39, 35, 36, 37, 38), (51, 50, 49, 39, 37, 41, 43, 53, 52), (55, 54, 44, 42, 38, 40, 58, 57, 56), (37, 38, 42, 41), (40, 39, 49, 58), (57, 50, 51, 56), (55, 52, 53, 54), (62, 69, 68, 63, 53, 43), (118, 119, 120, 116, 86, 93), (51, 52, 55, 146, 67, 66, 61), (71, 65, 60, 144, 150, 156), (68, 69, 75, 74), (64, 65, 71, 70), (66, 67, 73, 72), (74, 75, 160, 159), (48, 132, 130, 46), (32, 115, 114, 31), (78, 77, 80, 79), (82, 83, 84, 81), (80, 77, 81, 84), (78, 79, 83, 82), (79, 80, 84, 83), (77, 78, 82, 81), (34, 16, 9, 33, 36, 35), (90, 91, 88, 89), (91, 92, 87, 88), (92, 93, 86, 87), (95, 98, 19, 17, 94), (96, 99, 98, 95), (126, 125, 127, 128), (107, 106, 109, 108), (105, 109, 106, 102), (103, 107, 108, 104), (104, 108, 109, 105), (102, 106, 107, 103), (112, 111, 114, 115), (144, 134, 133, 143, 149, 150), (118, 117, 34, 35, 39, 40, 46, 130, 124, 123, 119), (59, 64, 70, 155, 149, 143), (70, 71, 156, 155), (44, 54, 53, 63, 148, 137, 138, 128, 127, 147, 62, 43), (55, 56, 51, 61, 145, 135, 140, 139, 146), (130, 132, 131, 129), (141, 134, 144, 60, 50, 57, 58, 49, 59, 143, 133, 142), (135, 136, 137, 127, 125, 121, 123, 133, 134), (139, 140, 141, 142, 124, 122, 126, 128, 138), (121, 125, 126, 122), (124, 142, 133, 123), (75, 69, 62, 147, 154, 160), (141, 140, 135, 134), (139, 138, 137, 136), (147, 127, 137, 148, 153, 154), (73, 67, 146, 152, 158), (135, 145, 151, 152, 146, 139, 136), (72, 73, 158, 157), (148, 63, 68, 74, 159, 153), (145, 61, 66, 72, 157, 151), (153, 159, 160, 154), (149, 155, 156, 150), (151, 157, 158, 152), (13, 14, 15, 16, 34, 117, 118, 93, 92, 91, 90)])
me_cube.materials.append(mat_material_002)
me_cube.use_remesh_preserve_volume = False
me_cube.use_remesh_preserve_attributes = False
me_cube.use_mirror_vertex_groups = False
me_cube.update()
me_cube_006 = bpy.data.meshes.new('Cube.006')
me_cube_006.from_pydata([(-0.8335, 3.038, 0.377), (-0.8295, 3.013, 0.4203), (-0.8324, 3.032, 0.402), (-0.8395, 2.984, 0.427), (-0.8657, 3.029, 0.377), (-0.8526, 3.007, 0.4203), (-0.8622, 3.023, 0.402), (-0.845, 2.979, 0.427), (-0.8894, 3.005, 0.377), (-0.8672, 2.992, 0.4203), (-0.8835, 3.002, 0.402), (-0.8987, 2.973, 0.377), (-0.8739, 2.969, 0.4203), (-0.8921, 2.972, 0.402), (1.014, 2.973, 0.377), (0.9889, 2.969, 0.4203), (1.007, 2.972, 0.402), (0.96, 2.979, 0.427), (1.004, 3.005, 0.377), (0.9822, 2.992, 0.4203), (0.9985, 3.002, 0.402), (0.9545, 2.984, 0.427), (0.9808, 3.029, 0.377), (0.9676, 3.007, 0.4203), (0.9772, 3.023, 0.402), (0.9485, 3.038, 0.377), (0.9446, 3.013, 0.4203), (0.9475, 3.032, 0.402), (-0.8664, 2.968, 0.1294), (-0.8964, 2.973, 0.1595), (-0.8606, 2.988, 0.1294), (-0.8873, 3.004, 0.1595), (-0.8487, 3.0, 0.1294), (-0.8645, 3.027, 0.1595), (-0.8284, 3.006, 0.1294), (-0.8332, 3.036, 0.1595), (0.9433, 3.006, 0.1294), (0.9481, 3.036, 0.1595), (0.9637, 3.0, 0.1294), (0.9795, 3.027, 0.1595), (0.9755, 2.988, 0.1294), (1.002, 3.004, 0.1595), (0.9814, 2.968, 0.1294), (1.011, 2.973, 0.1595), (-0.8335, -2.888, 0.377), (-0.8295, -2.863, 0.4203), (-0.8324, -2.882, 0.402), (-0.8395, -2.834, 0.427), (-0.8657, -2.879, 0.377), (-0.8526, -2.857, 0.4203), (-0.8622, -2.873, 0.402), (-0.845, -2.829, 0.427), (-0.8894, -2.855, 0.377), (-0.8672, -2.842, 0.4203), (-0.8835, -2.852, 0.402), (-0.8987, -2.823, 0.377), (-0.8739, -2.819, 0.4203), (-0.8921, -2.822, 0.402), (1.014, -2.823, 0.377), (0.9889, -2.819, 0.4203), (1.007, -2.822, 0.402), (0.96, -2.829, 0.427), (1.004, -2.855, 0.377), (0.9822, -2.842, 0.4203), (0.9985, -2.852, 0.402), (0.9545, -2.834, 0.427), (0.9808, -2.879, 0.377), (0.9676, -2.857, 0.4203), (0.9772, -2.873, 0.402), (0.9485, -2.888, 0.377), (0.9446, -2.863, 0.4203), (0.9475, -2.882, 0.402), (-0.8664, -2.818, 0.1294), (-0.8964, -2.823, 0.1595), (-0.8606, -2.838, 0.1294), (-0.8873, -2.854, 0.1595), (-0.8487, -2.85, 0.1294), (-0.8645, -2.877, 0.1595), (-0.8284, -2.856, 0.1294), (-0.8332, -2.886, 0.1595), (0.9433, -2.856, 0.1294), (0.9481, -2.886, 0.1595), (0.9637, -2.85, 0.1294), (0.9795, -2.877, 0.1595), (0.9755, -2.838, 0.1294), (1.002, -2.854, 0.1595), (0.9814, -2.818, 0.1294), (1.011, -2.823, 0.1595)], [], [(18, 41, 39, 22), (72, 73, 29, 28), (12, 56, 53, 51, 7, 9), (15, 59, 60, 16), (87, 43, 14, 58), (5, 1, 2, 6), (6, 2, 0, 4), (7, 3, 5, 9), (9, 5, 6, 10), (10, 6, 4, 8), (3, 21, 23, 26, 1, 5), (12, 9, 10, 13), (13, 10, 8, 11), (36, 34, 35, 37), (2, 27, 25, 0), (19, 15, 16, 20), (20, 16, 14, 18), (21, 17, 19, 23), (23, 19, 20, 24), (24, 20, 18, 22), (26, 23, 24, 27), (27, 24, 22, 25), (11, 55, 57, 13), (1, 26, 27, 2), (34, 32, 33, 35), (22, 39, 37, 25), (32, 30, 31, 33), (0, 25, 37, 35), (30, 28, 29, 31), (14, 43, 41, 18), (13, 57, 56, 12), (4, 33, 31, 8), (16, 60, 58, 14), (17, 61, 63, 59, 15, 19), (42, 40, 41, 43), (55, 11, 29, 73), (40, 38, 39, 41), (0, 35, 33, 4), (38, 36, 37, 39), (7, 51, 47, 65, 61, 17, 21, 3), (87, 86, 42, 43), (8, 31, 29, 11), (62, 66, 83, 85), (49, 50, 46, 45), (50, 48, 44, 46), (51, 53, 49, 47), (53, 54, 50, 49), (54, 52, 48, 50), (47, 49, 45, 70, 67, 65), (56, 57, 54, 53), (57, 55, 52, 54), (80, 81, 79, 78), (46, 44, 69, 71), (63, 64, 60, 59), (64, 62, 58, 60), (65, 67, 63, 61), (67, 68, 64, 63), (68, 66, 62, 64), (70, 71, 68, 67), (71, 69, 66, 68), (45, 46, 71, 70), (78, 79, 77, 76), (66, 69, 81, 83), (76, 77, 75, 74), (44, 79, 81, 69), (74, 75, 73, 72), (58, 62, 85, 87), (48, 52, 75, 77), (86, 87, 85, 84), (84, 85, 83, 82), (44, 48, 77, 79), (82, 83, 81, 80), (52, 55, 73, 75), (86, 84, 82, 80, 78, 76, 74, 72, 28, 30, 32, 34, 36, 38, 40, 42)])
me_cube_006.polygons.foreach_set('use_smooth', [True] * 74)
me_cube_006.materials.append(mat_material_005)
me_cube_006.use_remesh_preserve_volume = False
me_cube_006.use_remesh_preserve_attributes = False
me_cube_006.use_mirror_vertex_groups = False
me_cube_006.update()

# ---- objects
ob_base_001 = bpy.data.objects.new('Base.001', me_cube_005)
ob_pillow2 = bpy.data.objects.new('Pillow2', me_cube_003)
ob_pillow1 = bpy.data.objects.new('Pillow1', me_cube_002)
ob_seat = bpy.data.objects.new('Seat', me_cube_001)
ob_base = bpy.data.objects.new('Base', me_cube)
ob_lamp = bpy.data.objects.new('Lamp', light_lamp)
ob_camera = bpy.data.objects.new('Camera', cam_camera)
ob_seat_001 = bpy.data.objects.new('Seat.001', me_cube_006)

# ---- transforms, parenting, visibility, modifiers, constraints
ob_base_001.location = (2.014, -1.88, -0.2271)
ob_base_001.rotation_euler = (0.0, 0.0, 1.571)
ob_base_001.lineart.crease_threshold = 0.0
_m = ob_base_001.modifiers.new('Mirror', 'MIRROR')
_m.use_axis = (True, True, False)
_m.use_clip = True
ob_pillow2.location = (0.0, 0.0, 0.0)
ob_pillow2.lineart.crease_threshold = 0.0
ob_pillow1.location = (0.0, 0.0, 0.0)
ob_pillow1.lineart.crease_threshold = 0.0
ob_seat.location = (0.0, 0.0, 0.0)
ob_seat.lineart.crease_threshold = 0.0
ob_base.location = (0.0, 0.0, 0.0)
ob_base.lineart.crease_threshold = 0.0
ob_lamp.location = (8.387, 1.293, 4.869)
ob_lamp.rotation_euler = (0.6503, 0.05522, 1.866)
ob_lamp.lock_rotations_4d = False
ob_lamp.empty_display_type = 'ARROWS'
ob_lamp.color = (0.0, 0.0, 0.0, 0.0)
ob_lamp.lineart.crease_threshold = 0.0
ob_camera.location = (10.11, -5.969, 5.415)
ob_camera.rotation_euler = (1.126, -0.009178, 0.9425)
ob_camera.lock_rotations_4d = False
ob_camera.empty_display_type = 'ARROWS'
ob_camera.color = (0.0, 0.0, 0.0, 0.0)
ob_camera.display_type = 'WIRE'
ob_camera.lineart.crease_threshold = 0.0
ob_seat_001.location = (1.966, -1.914, 0.0)
ob_seat_001.scale = (1.025, 0.3352, 1.0)
ob_seat_001.lineart.crease_threshold = 0.0

# ---- collection membership
col_collection_1.objects.link(ob_base_001)
col_collection_1.objects.link(ob_pillow2)
col_collection_1.objects.link(ob_pillow1)
col_collection_1.objects.link(ob_seat)
col_collection_1.objects.link(ob_base)
col_collection_1.objects.link(ob_lamp)
col_collection_1.objects.link(ob_camera)
col_collection_1.objects.link(ob_seat_001)

# ---- scene / render settings (as saved in the file)
scene.camera = ob_camera
scene.frame_start = 1; scene.frame_end = 250; scene.frame_set(40)
scene.render.engine = 'BLENDER_EEVEE_NEXT'
scene.render.resolution_percentage = 50
scene.render.dither_intensity = 0.0
scene.cycles.use_denoising = False
scene.cycles.samples = 10
scene.cycles.sampling_pattern = 'TABULATED_SOBOL'
scene.cycles.light_sampling_threshold = 0.0
scene.cycles.use_adaptive_sampling = False
scene.cycles.use_light_tree = False
scene.cycles.blur_glossy = 0.0
scene.cycles.pixel_filter_type = 'GAUSSIAN'
scene.cycles.sample_clamp_indirect = 0.0
scene.view_settings.view_transform = 'Standard'
bpy.context.view_layer.update()
